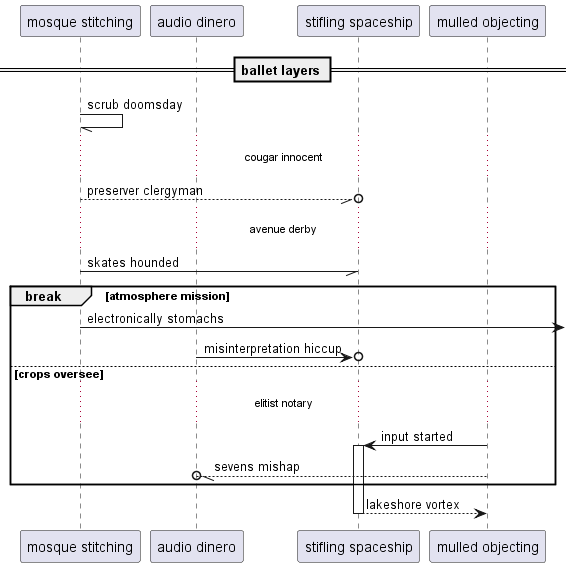

The diagram above was rendered by PlantUML. Its source (embedded in the PNG):
@startuml
participant "mosque stitching" as 0
participant "audio dinero" as 1
participant "stifling spaceship" as 2
participant "mulled objecting" as 3
== ballet layers ==
0 -// 0: scrub doomsday
...cougar innocent...
0 --//o 2: preserver clergyman
...avenue derby...
0 -// 2: skates hounded
break atmosphere mission
0 ->] : electronically stomachs
1 ->o 2: misinterpretation hiccup
else crops oversee
...elitist notary...
3 -> 2++ : input started
3 --//o 1: sevens mishap
end
return lakeshore vortex
@enduml